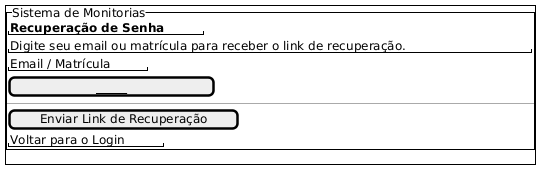

The diagram above was rendered by PlantUML. Its source (embedded in the PNG):
@startsalt
' Tela de Recuperação de Senha
{+
    {^"Sistema de Monitorias"
        "**Recuperação de Senha**"
        "Digite seu email ou matrícula para receber o link de recuperação."
        "Email / Matrícula"
        [_________________________]
        --
        [ Enviar Link de Recuperação ]
        "Voltar para o Login"
    }
}
@endsalt